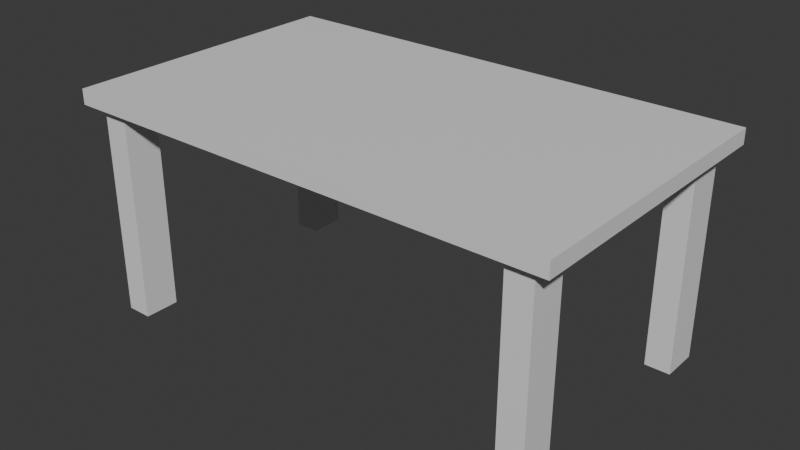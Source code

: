 # Source: Table.blend  (saved by Blender 4.4.32; exported with 4.5.12 LTS)
import bpy
from mathutils import Matrix  # noqa: F401  (used for matrix-valued properties, if any)

bpy.ops.wm.read_factory_settings(use_empty=True)
scene = bpy.context.scene
scene.name = 'Scene'

# ---- collections
col_collection = bpy.data.collections.new('Collection'); scene.collection.children.link(col_collection)

# ---- materials (node trees are filled in below, after node groups)
mat_material = bpy.data.materials.new('Material')
mat_material.alpha_threshold = 0.0
mat_material.roughness = 0.5
mat_material.line_color = (0.0, 0.0, 0.0, 1.0)

# ---- material node trees
mat_material.use_nodes = True; mat_material.node_tree.nodes.clear()
_N = mat_material.node_tree.nodes; _L = mat_material.node_tree.links
n0 = _N.new('ShaderNodeOutputMaterial'); n0.name = 'Material Output'; n0.location = (300, 300)
n1 = _N.new('ShaderNodeBsdfPrincipled'); n1.name = 'Principled BSDF'; n1.location = (10, 300)
n1.inputs[3].default_value = 1.45
_L.new(n1.outputs[0], n0.inputs[0])
n0.is_active_output = True

# ---- world
world_world = bpy.data.worlds.new('World'); scene.world = world_world
world_world.use_nodes = True; world_world.node_tree.nodes.clear()
_N = world_world.node_tree.nodes; _L = world_world.node_tree.links
n0 = _N.new('ShaderNodeOutputWorld'); n0.name = 'World Output'; n0.location = (300, 300)
n1 = _N.new('ShaderNodeBackground'); n1.name = 'Background'; n1.location = (10, 300)
n1.inputs[0].default_value = (0.05088, 0.05088, 0.05088, 1.0)
_L.new(n1.outputs[0], n0.inputs[0])
n0.is_active_output = True
world_world.color = (0.05088, 0.05088, 0.05088)
world_world.sun_shadow_jitter_overblur = 0.0

# ---- meshes
me_cube = bpy.data.meshes.new('Cube')
me_cube.from_pydata([(1.0, 1.0, 1.0), (0.9318, 0.9318, -1.0), (1.0, -1.0, 1.0), (0.9318, -0.9318, -1.0), (-1.0, 1.0, 1.0), (-0.9318, 0.9318, -1.0), (-1.0, -1.0, 1.0), (-0.9318, -0.9318, -1.0), (0.8296, 0.9318, -1.0), (0.7614, -1.0, 1.0), (0.8296, -0.9318, -1.0), (0.7614, 1.0, 1.0), (-0.8275, 0.9318, -1.0), (-0.7594, -1.0, 1.0), (-0.8275, -0.9318, -1.0), (-0.7594, 1.0, 1.0), (-0.9318, 0.6774, -1.0), (1.0, 0.6092, 1.0), (-1.0, 0.6092, 1.0), (0.9318, 0.6774, -1.0), (0.8296, 0.6774, -1.0), (0.7614, 0.6092, 1.0), (-0.8275, 0.6774, -1.0), (-0.7594, 0.6092, 1.0), (-0.9318, -0.6888, -1.0), (1.0, -0.6206, 1.0), (0.8296, -0.6888, -1.0), (0.7614, -0.6206, 1.0), (-0.8275, -0.6888, -1.0), (-0.7594, -0.6206, 1.0), (-1.0, -0.6206, 1.0), (0.9318, -0.6888, -1.0), (-1.0, -0.6206, -1.0), (-1.0, -1.0, -1.0), (-0.7594, 1.0, -1.0), (-1.0, 1.0, -1.0), (0.7614, -1.0, -1.0), (1.0, -1.0, -1.0), (1.0, 0.6092, -1.0), (1.0, 1.0, -1.0), (0.7614, 1.0, -1.0), (0.7614, -0.6206, -1.0), (-0.7594, -1.0, -1.0), (-0.7594, -0.6206, -1.0), (-1.0, 0.6092, -1.0), (0.7614, 0.6092, -1.0), (-0.7594, 0.6092, -1.0), (1.0, -0.6206, -1.0), (-0.9318, -0.6888, -28.93), (-0.9318, -0.9318, -28.93), (-0.8275, 0.9318, -28.93), (-0.9318, 0.9318, -28.93), (0.8296, -0.9318, -28.93), (0.9318, -0.9318, -28.93), (0.9318, 0.6774, -28.93), (0.9318, 0.9318, -28.93), (0.8296, 0.9318, -28.93), (0.8296, -0.6888, -28.93), (-0.8275, -0.9318, -28.93), (-0.8275, -0.6888, -28.93), (-0.9318, 0.6774, -28.93), (0.8296, 0.6774, -28.93), (-0.8275, 0.6774, -28.93), (0.9318, -0.6888, -28.93)], [], [(29, 30, 6, 13), (42, 13, 6, 33), (44, 18, 4, 35), (1, 19, 54, 55), (47, 25, 2, 37), (40, 11, 0, 39), (34, 15, 11, 40), (43, 41, 36, 42), (37, 2, 9, 36), (25, 27, 9, 2), (12, 22, 62, 50), (35, 4, 15, 34), (36, 9, 13, 42), (27, 29, 13, 9), (11, 15, 23, 21), (3, 10, 52, 53), (0, 11, 21, 17), (34, 40, 45, 46), (39, 0, 17, 38), (20, 8, 56, 61), (32, 30, 18, 44), (15, 4, 18, 23), (33, 6, 30, 32), (21, 23, 29, 27), (44, 46, 43, 32), (17, 21, 27, 25), (46, 45, 41, 43), (38, 17, 25, 47), (45, 38, 47, 41), (23, 18, 30, 29), (24, 7, 33, 32), (12, 5, 35, 34), (10, 3, 37, 36), (19, 1, 39, 38), (1, 8, 40, 39), (26, 10, 36, 41), (7, 14, 42, 33), (14, 28, 43, 42), (5, 16, 44, 35), (8, 20, 45, 40), (22, 12, 34, 46), (16, 22, 46, 44), (20, 19, 38, 45), (3, 31, 47, 37), (28, 24, 32, 43), (31, 26, 41, 47), (57, 63, 53, 52), (48, 59, 58, 49), (51, 50, 62, 60), (56, 55, 54, 61), (22, 16, 60, 62), (8, 1, 55, 56), (19, 20, 61, 54), (10, 26, 57, 52), (31, 3, 53, 63), (14, 7, 49, 58), (24, 28, 59, 48), (28, 14, 58, 59), (7, 24, 48, 49), (26, 31, 63, 57), (16, 5, 51, 60), (5, 12, 50, 51)])
_uv = me_cube.uv_layers.new(name='UVMap')
_uv.uv.foreach_set('vector', [0.8449, 0.7026, 0.875, 0.7026, 0.875, 0.75, 0.8449, 0.75, 0.375, 0.9699, 0.625, 0.9699, 0.625, 1.0, 0.375, 1.0, 0.375, 0.2012, 0.625, 0.2012, 0.625, 0.25, 0.375, 0.25, 0.3665, 0.5085, 0.3665, 0.5403, 0.3665, 0.5403, 0.3665, 0.5085, 0.375, 0.7026, 0.625, 0.7026, 0.625, 0.75, 0.375, 0.75, 0.375, 0.4702, 0.625, 0.4702, 0.625, 0.5, 0.375, 0.5, 0.375, 0.2801, 0.625, 0.2801, 0.625, 0.4702, 0.375, 0.4702, 0.1551, 0.7026, 0.3452, 0.7026, 0.3452, 0.75, 0.1551, 0.75, 0.375, 0.75, 0.625, 0.75, 0.625, 0.7798, 0.375, 0.7798, 0.625, 0.7026, 0.6548, 0.7026, 0.6548, 0.75, 0.625, 0.75, 0.1466, 0.5085, 0.1466, 0.5403, 0.1466, 0.5403, 0.1466, 0.5085, 0.375, 0.25, 0.625, 0.25, 0.625, 0.2801, 0.375, 0.2801, 0.375, 0.7798, 0.625, 0.7798, 0.625, 0.9699, 0.375, 0.9699, 0.6548, 0.7026, 0.8449, 0.7026, 0.8449, 0.75, 0.6548, 0.75, 0.6548, 0.5, 0.8449, 0.5, 0.8449, 0.5488, 0.6548, 0.5488, 0.3665, 0.7415, 0.3537, 0.7415, 0.3537, 0.7415, 0.3665, 0.7415, 0.625, 0.5, 0.6548, 0.5, 0.6548, 0.5488, 0.625, 0.5488, 0.1551, 0.5, 0.3452, 0.5, 0.3452, 0.5488, 0.1551, 0.5488, 0.375, 0.5, 0.625, 0.5, 0.625, 0.5488, 0.375, 0.5488, 0.3537, 0.5403, 0.3537, 0.5085, 0.3537, 0.5085, 0.3537, 0.5403, 0.375, 0.04742, 0.625, 0.04742, 0.625, 0.2012, 0.375, 0.2012, 0.8449, 0.5, 0.875, 0.5, 0.875, 0.5488, 0.8449, 0.5488, 0.375, 0.0, 0.625, 0.0, 0.625, 0.04742, 0.375, 0.04742, 0.6548, 0.5488, 0.8449, 0.5488, 0.8449, 0.7026, 0.6548, 0.7026, 0.125, 0.5488, 0.1551, 0.5488, 0.1551, 0.7026, 0.125, 0.7026, 0.625, 0.5488, 0.6548, 0.5488, 0.6548, 0.7026, 0.625, 0.7026, 0.1551, 0.5488, 0.3452, 0.5488, 0.3452, 0.7026, 0.1551, 0.7026, 0.375, 0.5488, 0.625, 0.5488, 0.625, 0.7026, 0.375, 0.7026, 0.3452, 0.5488, 0.375, 0.5488, 0.375, 0.7026, 0.3452, 0.7026, 0.8449, 0.5488, 0.875, 0.5488, 0.875, 0.7026, 0.8449, 0.7026, 0.1335, 0.7111, 0.1335, 0.7415, 0.125, 0.75, 0.125, 0.7026, 0.1466, 0.5085, 0.1335, 0.5085, 0.125, 0.5, 0.1551, 0.5, 0.3537, 0.7415, 0.3665, 0.7415, 0.375, 0.75, 0.3452, 0.75, 0.3665, 0.5403, 0.3665, 0.5085, 0.375, 0.5, 0.375, 0.5488, 0.3665, 0.5085, 0.3537, 0.5085, 0.3452, 0.5, 0.375, 0.5, 0.3537, 0.7111, 0.3537, 0.7415, 0.3452, 0.75, 0.3452, 0.7026, 0.1335, 0.7415, 0.1466, 0.7415, 0.1551, 0.75, 0.125, 0.75, 0.1466, 0.7415, 0.1466, 0.7111, 0.1551, 0.7026, 0.1551, 0.75, 0.1335, 0.5085, 0.1335, 0.5403, 0.125, 0.5488, 0.125, 0.5, 0.3537, 0.5085, 0.3537, 0.5403, 0.3452, 0.5488, 0.3452, 0.5, 0.1466, 0.5403, 0.1466, 0.5085, 0.1551, 0.5, 0.1551, 0.5488, 0.1335, 0.5403, 0.1466, 0.5403, 0.1551, 0.5488, 0.125, 0.5488, 0.3537, 0.5403, 0.3665, 0.5403, 0.375, 0.5488, 0.3452, 0.5488, 0.3665, 0.7415, 0.3665, 0.7111, 0.375, 0.7026, 0.375, 0.75, 0.1466, 0.7111, 0.1335, 0.7111, 0.125, 0.7026, 0.1551, 0.7026, 0.3665, 0.7111, 0.3537, 0.7111, 0.3452, 0.7026, 0.375, 0.7026, 0.3537, 0.7111, 0.3665, 0.7111, 0.3665, 0.7415, 0.3537, 0.7415, 0.1335, 0.7111, 0.1466, 0.7111, 0.1466, 0.7415, 0.1335, 0.7415, 0.1335, 0.5085, 0.1466, 0.5085, 0.1466, 0.5403, 0.1335, 0.5403, 0.3537, 0.5085, 0.3665, 0.5085, 0.3665, 0.5403, 0.3537, 0.5403, 0.1466, 0.5403, 0.1335, 0.5403, 0.1335, 0.5403, 0.1466, 0.5403, 0.3537, 0.5085, 0.3665, 0.5085, 0.3665, 0.5085, 0.3537, 0.5085, 0.3665, 0.5403, 0.3537, 0.5403, 0.3537, 0.5403, 0.3665, 0.5403, 0.3537, 0.7415, 0.3537, 0.7111, 0.3537, 0.7111, 0.3537, 0.7415, 0.3665, 0.7111, 0.3665, 0.7415, 0.3665, 0.7415, 0.3665, 0.7111, 0.1466, 0.7415, 0.1335, 0.7415, 0.1335, 0.7415, 0.1466, 0.7415, 0.1335, 0.7111, 0.1466, 0.7111, 0.1466, 0.7111, 0.1335, 0.7111, 0.1466, 0.7111, 0.1466, 0.7415, 0.1466, 0.7415, 0.1466, 0.7111, 0.1335, 0.7415, 0.1335, 0.7111, 0.1335, 0.7111, 0.1335, 0.7415, 0.3537, 0.7111, 0.3665, 0.7111, 0.3665, 0.7111, 0.3537, 0.7111, 0.1335, 0.5403, 0.1335, 0.5085, 0.1335, 0.5085, 0.1335, 0.5403, 0.1335, 0.5085, 0.1466, 0.5085, 0.1466, 0.5085, 0.1335, 0.5085])
me_cube.materials.append(mat_material)
me_cube.use_mirror_vertex_groups = False
me_cube.update()

# ---- objects
ob_cube = bpy.data.objects.new('Cube', me_cube)

# ---- transforms, parenting, visibility, modifiers, constraints
ob_cube.location = (0.0, 0.0, 1.914)
ob_cube.scale = (1.8, 1.064, 0.05507)
ob_cube.lock_rotations_4d = False
ob_cube.empty_display_type = 'ARROWS'
ob_cube.lineart.crease_threshold = 0.0

# ---- collection membership
col_collection.objects.link(ob_cube)

# ---- scene / render settings (as saved in the file)
scene.frame_start = 1; scene.frame_end = 250; scene.frame_set(1)
scene.render.engine = 'BLENDER_EEVEE_NEXT'
bpy.context.view_layer.update()

# ---- added for rendering (the .blend has no active camera and no usable light): camera, sun
cam_auto = bpy.data.cameras.new('AutoCamera')
cam_auto.lens = 50.0
cam_auto.sensor_width = 36.0
cam_auto.clip_end = 1000.0
ob_auto_camera = bpy.data.objects.new('AutoCamera', cam_auto)
scene.collection.objects.link(ob_auto_camera)
ob_auto_camera.location = (4.15892, -4.9907, 4.47203)
ob_auto_camera.rotation_euler = (1.09748, -7.21219e-08, 0.694738)
scene.camera = ob_auto_camera
light_auto_sun = bpy.data.lights.new('AutoSun', 'SUN')
light_auto_sun.energy = 3.0
light_auto_sun.angle = 0.0523599
ob_auto_sun = bpy.data.objects.new('AutoSun', light_auto_sun)
scene.collection.objects.link(ob_auto_sun)
ob_auto_sun.rotation_euler = (0.872665, 0.174533, 0.523599)
bpy.context.view_layer.update()
